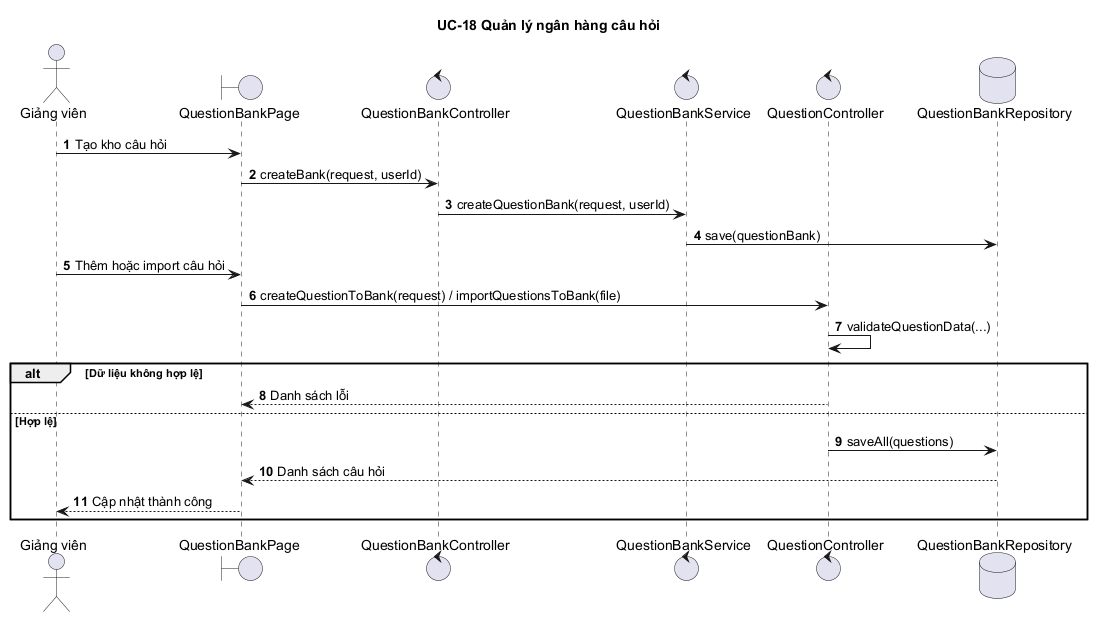

The diagram above was rendered by PlantUML. Its source (embedded in the PNG):
@startuml
autonumber
title UC-18 Quản lý ngân hàng câu hỏi
actor "Giảng viên" as GV
boundary "QuestionBankPage" as UI
control "QuestionBankController" as BC
control "QuestionBankService" as BS
control "QuestionController" as QC
database "QuestionBankRepository" as DB
GV -> UI : Tạo kho câu hỏi
UI -> BC : createBank(request, userId)
BC -> BS : createQuestionBank(request, userId)
BS -> DB : save(questionBank)
GV -> UI : Thêm hoặc import câu hỏi
UI -> QC : createQuestionToBank(request) / importQuestionsToBank(file)
QC -> QC : validateQuestionData(...)
alt Dữ liệu không hợp lệ
  QC --> UI : Danh sách lỗi
else Hợp lệ
  QC -> DB : saveAll(questions)
  DB --> UI : Danh sách câu hỏi
  UI --> GV : Cập nhật thành công
end
@enduml